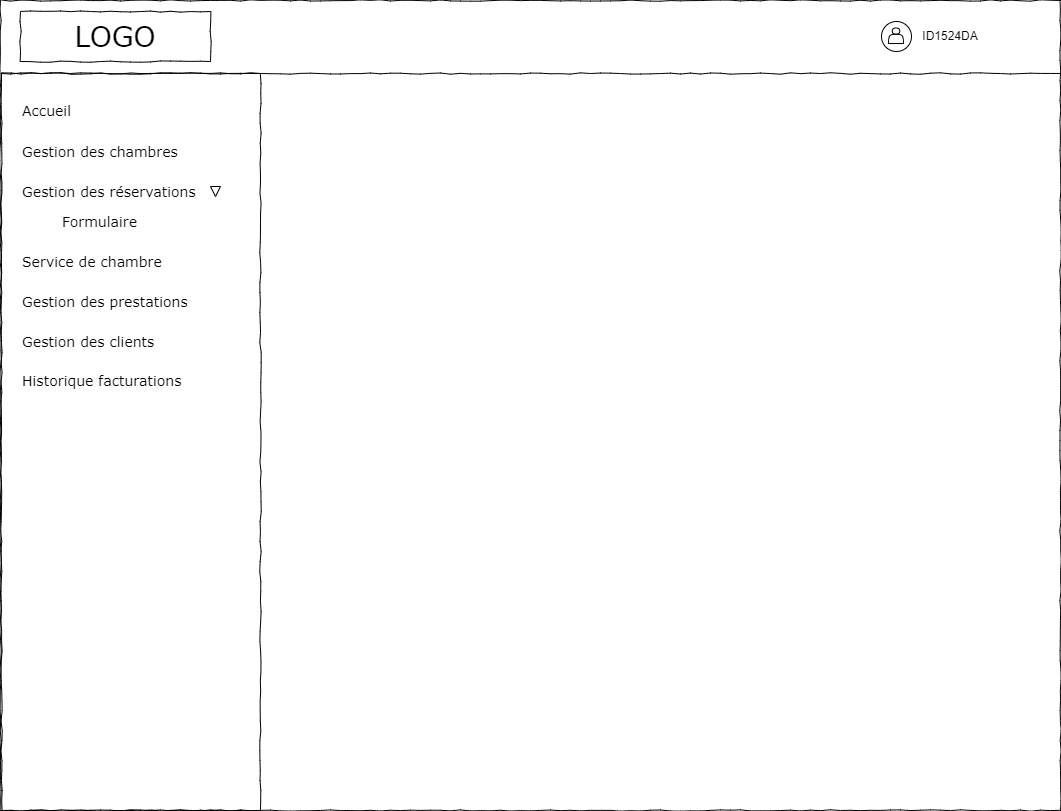

The diagram above was exported from draw.io. Its source (the exported page's mxGraphModel, read from the mxfile embedded in the PNG):
<mxGraphModel dx="1422" dy="865" grid="1" gridSize="10" guides="1" tooltips="1" connect="1" arrows="1" fold="1" page="1" pageScale="1" pageWidth="1100" pageHeight="850" background="none" math="0" shadow="0">
  <root>
    <mxCell id="0" />
    <mxCell id="1" parent="0" />
    <mxCell id="677b7b8949515195-1" value="" style="whiteSpace=wrap;html=1;rounded=0;shadow=0;labelBackgroundColor=none;strokeWidth=1;fontFamily=Verdana;fontSize=12;align=center;comic=1;" parent="1" vertex="1">
      <mxGeometry x="20" y="20" width="1060" height="810" as="geometry" />
    </mxCell>
    <mxCell id="677b7b8949515195-2" value="LOGO" style="whiteSpace=wrap;html=1;rounded=0;shadow=0;labelBackgroundColor=none;strokeWidth=1;fontFamily=Verdana;fontSize=28;align=center;comic=1;" parent="1" vertex="1">
      <mxGeometry x="40" y="31" width="190" height="50" as="geometry" />
    </mxCell>
    <mxCell id="677b7b8949515195-8" value="" style="whiteSpace=wrap;html=1;rounded=0;shadow=0;labelBackgroundColor=none;strokeWidth=1;fillColor=none;fontFamily=Verdana;fontSize=12;align=center;comic=1;" parent="1" vertex="1">
      <mxGeometry x="21" y="93" width="259" height="737" as="geometry" />
    </mxCell>
    <mxCell id="677b7b8949515195-9" value="" style="line;strokeWidth=1;html=1;rounded=0;shadow=0;labelBackgroundColor=none;fillColor=none;fontFamily=Verdana;fontSize=14;fontColor=#000000;align=center;comic=1;" parent="1" vertex="1">
      <mxGeometry x="20" y="88" width="1060" height="10" as="geometry" />
    </mxCell>
    <mxCell id="677b7b8949515195-27" value="Gestion des chambres" style="text;html=1;points=[];align=left;verticalAlign=top;spacingTop=-4;fontSize=14;fontFamily=Verdana" parent="1" vertex="1">
      <mxGeometry x="40" y="161" width="200" height="20" as="geometry" />
    </mxCell>
    <mxCell id="hmfjwAHEx4bi6AvxMooI-20" value="Gestion des réservations" style="text;html=1;points=[];align=left;verticalAlign=top;spacingTop=-4;fontSize=14;fontFamily=Verdana" parent="1" vertex="1">
      <mxGeometry x="40" y="201" width="200" height="20" as="geometry" />
    </mxCell>
    <mxCell id="hmfjwAHEx4bi6AvxMooI-21" value="" style="triangle;whiteSpace=wrap;html=1;rotation=90;" parent="1" vertex="1">
      <mxGeometry x="230" y="206" width="10" height="10" as="geometry" />
    </mxCell>
    <mxCell id="hmfjwAHEx4bi6AvxMooI-22" value="Formulaire" style="text;html=1;points=[];align=left;verticalAlign=top;spacingTop=-4;fontSize=14;fontFamily=Verdana" parent="1" vertex="1">
      <mxGeometry x="80" y="231" width="160" height="20" as="geometry" />
    </mxCell>
    <mxCell id="hmfjwAHEx4bi6AvxMooI-23" value="Service de chambre" style="text;html=1;points=[];align=left;verticalAlign=top;spacingTop=-4;fontSize=14;fontFamily=Verdana" parent="1" vertex="1">
      <mxGeometry x="40" y="271" width="200" height="20" as="geometry" />
    </mxCell>
    <mxCell id="hmfjwAHEx4bi6AvxMooI-24" value="Gestion des prestations" style="text;html=1;points=[];align=left;verticalAlign=top;spacingTop=-4;fontSize=14;fontFamily=Verdana" parent="1" vertex="1">
      <mxGeometry x="40" y="311" width="200" height="20" as="geometry" />
    </mxCell>
    <mxCell id="hmfjwAHEx4bi6AvxMooI-25" value="Gestion des clients" style="text;html=1;points=[];align=left;verticalAlign=top;spacingTop=-4;fontSize=14;fontFamily=Verdana" parent="1" vertex="1">
      <mxGeometry x="40" y="351" width="200" height="20" as="geometry" />
    </mxCell>
    <mxCell id="hmfjwAHEx4bi6AvxMooI-29" value="" style="group" parent="1" vertex="1" connectable="0">
      <mxGeometry x="800" y="41" width="31" height="30" as="geometry" />
    </mxCell>
    <mxCell id="hmfjwAHEx4bi6AvxMooI-31" value="" style="group" parent="hmfjwAHEx4bi6AvxMooI-29" vertex="1" connectable="0">
      <mxGeometry x="1" width="30" height="30" as="geometry" />
    </mxCell>
    <mxCell id="hmfjwAHEx4bi6AvxMooI-27" value="" style="ellipse;whiteSpace=wrap;html=1;aspect=fixed;" parent="hmfjwAHEx4bi6AvxMooI-31" vertex="1">
      <mxGeometry x="100" width="30" height="30" as="geometry" />
    </mxCell>
    <mxCell id="hmfjwAHEx4bi6AvxMooI-26" value="" style="shape=actor;whiteSpace=wrap;html=1;" parent="hmfjwAHEx4bi6AvxMooI-31" vertex="1">
      <mxGeometry x="107" y="6.5" width="15" height="15.5" as="geometry" />
    </mxCell>
    <mxCell id="hmfjwAHEx4bi6AvxMooI-30" value="ID1524DA" style="text;html=1;strokeColor=none;fillColor=none;align=center;verticalAlign=middle;whiteSpace=wrap;rounded=0;" parent="1" vertex="1">
      <mxGeometry x="940" y="41" width="60" height="30" as="geometry" />
    </mxCell>
    <mxCell id="ivbtLrprdsgDz5Eqr1LC-1" value="Accueil" style="text;html=1;points=[];align=left;verticalAlign=top;spacingTop=-4;fontSize=14;fontFamily=Verdana" parent="1" vertex="1">
      <mxGeometry x="40" y="120" width="200" height="20" as="geometry" />
    </mxCell>
    <mxCell id="ozzcwu8j5lr8nW3emsv4-1" value="Historique facturations" style="text;html=1;points=[];align=left;verticalAlign=top;spacingTop=-4;fontSize=14;fontFamily=Verdana" parent="1" vertex="1">
      <mxGeometry x="40" y="390" width="200" height="20" as="geometry" />
    </mxCell>
  </root>
</mxGraphModel>